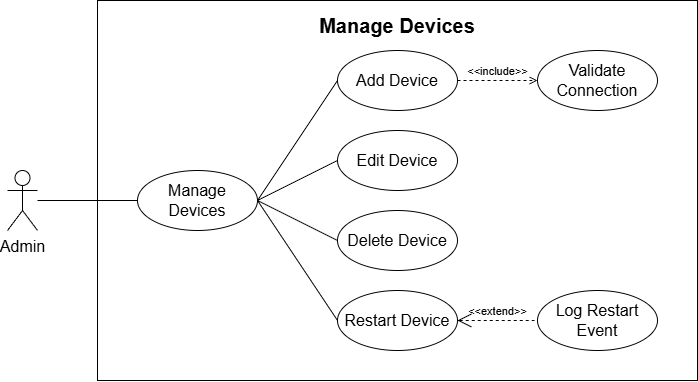

The diagram above was exported from draw.io. Its source (the exported page's mxGraphModel, read from the mxfile embedded in the PNG):
<mxGraphModel dx="1822" dy="1024" grid="1" gridSize="10" guides="1" tooltips="1" connect="1" arrows="1" fold="1" page="1" pageScale="1" pageWidth="850" pageHeight="1100" background="#ffffff" math="0" shadow="0">
  <root>
    <mxCell id="0" />
    <mxCell id="1" parent="0" />
    <mxCell id="18" value="" style="rounded=0;whiteSpace=wrap;html=1;" vertex="1" parent="1">
      <mxGeometry x="200" y="80" width="600" height="380" as="geometry" />
    </mxCell>
    <mxCell id="RpR8DhartBWlBc4azXCO-8" style="rounded=0;orthogonalLoop=1;jettySize=auto;html=1;entryX=0;entryY=0.5;entryDx=0;entryDy=0;shape=wire;dashed=1;endArrow=none;endFill=0;fontSize=16;" parent="1" source="RpR8DhartBWlBc4azXCO-1" edge="1">
      <mxGeometry relative="1" as="geometry">
        <mxPoint x="240" y="280" as="targetPoint" />
      </mxGeometry>
    </mxCell>
    <mxCell id="RpR8DhartBWlBc4azXCO-1" value="Admin" style="shape=umlActor;verticalLabelPosition=bottom;verticalAlign=top;html=1;fontSize=16;" parent="1" vertex="1">
      <mxGeometry x="110" y="250" width="30" height="60" as="geometry" />
    </mxCell>
    <mxCell id="2" style="edgeStyle=none;shape=wire;rounded=0;orthogonalLoop=1;jettySize=auto;html=1;exitX=1;exitY=0.5;exitDx=0;exitDy=0;entryX=0;entryY=0.5;entryDx=0;entryDy=0;dashed=1;strokeColor=default;align=center;verticalAlign=middle;fontFamily=Helvetica;fontSize=16;fontColor=default;labelBackgroundColor=default;endArrow=none;endFill=0;" edge="1" parent="1" source="6" target="7">
      <mxGeometry relative="1" as="geometry" />
    </mxCell>
    <mxCell id="3" style="edgeStyle=none;shape=wire;rounded=0;orthogonalLoop=1;jettySize=auto;html=1;exitX=1;exitY=0.5;exitDx=0;exitDy=0;entryX=0;entryY=0.5;entryDx=0;entryDy=0;dashed=1;strokeColor=default;align=center;verticalAlign=middle;fontFamily=Helvetica;fontSize=16;fontColor=default;labelBackgroundColor=default;endArrow=none;endFill=0;" edge="1" parent="1" source="6" target="8">
      <mxGeometry relative="1" as="geometry" />
    </mxCell>
    <mxCell id="4" style="edgeStyle=none;shape=wire;rounded=0;orthogonalLoop=1;jettySize=auto;html=1;exitX=1;exitY=0.5;exitDx=0;exitDy=0;entryX=0;entryY=0.5;entryDx=0;entryDy=0;dashed=1;strokeColor=default;align=center;verticalAlign=middle;fontFamily=Helvetica;fontSize=16;fontColor=default;labelBackgroundColor=default;endArrow=none;endFill=0;" edge="1" parent="1" source="6" target="9">
      <mxGeometry relative="1" as="geometry" />
    </mxCell>
    <mxCell id="5" style="edgeStyle=none;shape=wire;rounded=0;orthogonalLoop=1;jettySize=auto;html=1;exitX=1;exitY=0.5;exitDx=0;exitDy=0;entryX=0;entryY=0.5;entryDx=0;entryDy=0;dashed=1;strokeColor=default;align=center;verticalAlign=middle;fontFamily=Helvetica;fontSize=16;fontColor=default;labelBackgroundColor=default;endArrow=none;endFill=0;" edge="1" parent="1" source="6" target="10">
      <mxGeometry relative="1" as="geometry" />
    </mxCell>
    <mxCell id="6" value="Manage Devices" style="ellipse;whiteSpace=wrap;html=1;fontSize=16;" vertex="1" parent="1">
      <mxGeometry x="240" y="250" width="120" height="60" as="geometry" />
    </mxCell>
    <mxCell id="7" value="Add Device" style="ellipse;whiteSpace=wrap;html=1;fontSize=16;" vertex="1" parent="1">
      <mxGeometry x="440" y="130" width="120" height="60" as="geometry" />
    </mxCell>
    <mxCell id="8" value="Edit Device" style="ellipse;whiteSpace=wrap;html=1;fontSize=16;" vertex="1" parent="1">
      <mxGeometry x="440" y="210" width="120" height="60" as="geometry" />
    </mxCell>
    <mxCell id="9" value="Delete Device" style="ellipse;whiteSpace=wrap;html=1;fontSize=16;" vertex="1" parent="1">
      <mxGeometry x="440" y="290" width="120" height="60" as="geometry" />
    </mxCell>
    <mxCell id="10" value="Restart Device" style="ellipse;whiteSpace=wrap;html=1;fontSize=16;" vertex="1" parent="1">
      <mxGeometry x="440" y="370" width="120" height="60" as="geometry" />
    </mxCell>
    <mxCell id="11" value="Validate Connection" style="ellipse;whiteSpace=wrap;html=1;fontSize=16;" vertex="1" parent="1">
      <mxGeometry x="640" y="130" width="120" height="60" as="geometry" />
    </mxCell>
    <mxCell id="12" value="&amp;lt;&amp;lt;include&amp;gt;&amp;gt;" style="html=1;verticalAlign=bottom;labelBackgroundColor=none;endArrow=open;endFill=0;dashed=1;rounded=0;strokeColor=default;align=center;fontFamily=Helvetica;fontSize=11;fontColor=default;exitX=1;exitY=0.5;exitDx=0;exitDy=0;entryX=0;entryY=0.5;entryDx=0;entryDy=0;" edge="1" parent="1" source="7" target="11">
      <mxGeometry width="160" relative="1" as="geometry">
        <mxPoint x="370" y="340" as="sourcePoint" />
        <mxPoint x="530" y="340" as="targetPoint" />
      </mxGeometry>
    </mxCell>
    <mxCell id="15" value="Log Restart Event" style="ellipse;whiteSpace=wrap;html=1;fontSize=16;" vertex="1" parent="1">
      <mxGeometry x="640" y="370" width="120" height="60" as="geometry" />
    </mxCell>
    <mxCell id="16" value="&amp;lt;&amp;lt;extend&amp;gt;&amp;gt;" style="edgeStyle=none;html=1;startArrow=open;endArrow=none;startSize=12;verticalAlign=bottom;dashed=1;labelBackgroundColor=none;rounded=0;strokeColor=default;align=center;fontFamily=Helvetica;fontSize=11;fontColor=default;entryX=0;entryY=0.5;entryDx=0;entryDy=0;exitX=1;exitY=0.5;exitDx=0;exitDy=0;" edge="1" parent="1" source="10" target="15">
      <mxGeometry width="160" relative="1" as="geometry">
        <mxPoint x="580" y="390" as="sourcePoint" />
        <mxPoint x="650" y="390" as="targetPoint" />
      </mxGeometry>
    </mxCell>
    <mxCell id="19" value="&lt;font style=&quot;font-size: 20px;&quot;&gt;&lt;b&gt;Manage Devices&lt;/b&gt;&lt;/font&gt;" style="text;html=1;align=center;verticalAlign=middle;whiteSpace=wrap;rounded=0;" vertex="1" parent="1">
      <mxGeometry x="240" y="90" width="520" height="30" as="geometry" />
    </mxCell>
  </root>
</mxGraphModel>